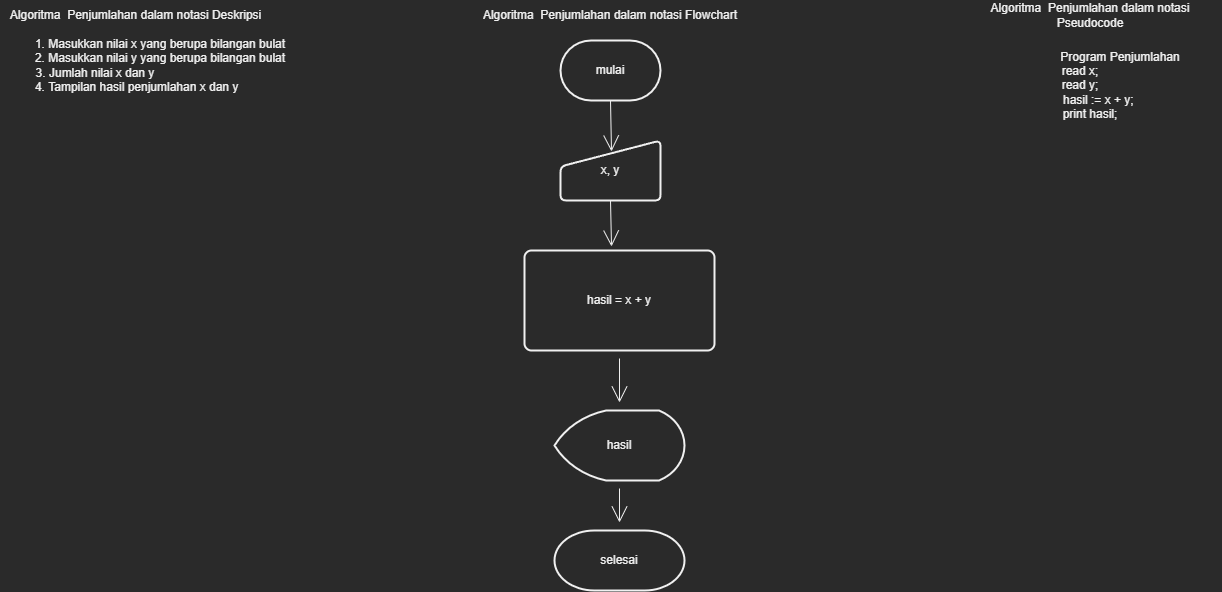

The diagram above was exported from draw.io. Its source (the exported page's mxGraphModel, read from the mxfile embedded in the PNG):
<mxGraphModel dx="1665" dy="824" grid="1" gridSize="10" guides="1" tooltips="1" connect="1" arrows="1" fold="1" page="1" pageScale="1" pageWidth="2339" pageHeight="3300" math="1" shadow="0">
  <root>
    <mxCell id="0" />
    <mxCell id="1" parent="0" />
    <mxCell id="rxj6-_wOyUuBvMWLmsOI-3" value="Algoritma&amp;nbsp; Penjumlahan dalam notasi Deskripsi" style="text;html=1;resizable=0;autosize=1;align=center;verticalAlign=middle;points=[];fillColor=none;strokeColor=none;rounded=0;hachureGap=4;" vertex="1" parent="1">
      <mxGeometry x="40" y="90" width="270" height="30" as="geometry" />
    </mxCell>
    <mxCell id="rxj6-_wOyUuBvMWLmsOI-4" value="1. Masukkan nilai x yang berupa bilangan bulat&lt;br&gt;2. Masukkan nilai y yang berupa bilangan bulat&lt;br&gt;3. Jumlah nilai x dan y&amp;nbsp; &amp;nbsp; &amp;nbsp; &amp;nbsp; &amp;nbsp; &amp;nbsp; &amp;nbsp; &amp;nbsp; &amp;nbsp; &amp;nbsp; &amp;nbsp; &amp;nbsp; &amp;nbsp; &amp;nbsp; &amp;nbsp; &amp;nbsp; &amp;nbsp; &amp;nbsp; &amp;nbsp; &amp;nbsp;&lt;br&gt;4. Tampilan hasil penjumlahan x dan y&amp;nbsp; &amp;nbsp; &amp;nbsp; &amp;nbsp; &amp;nbsp; &amp;nbsp; &amp;nbsp;&amp;nbsp;" style="text;strokeColor=none;fillColor=none;html=1;align=center;verticalAlign=middle;whiteSpace=wrap;rounded=0;hachureGap=4;" vertex="1" parent="1">
      <mxGeometry x="60" y="130" width="280" height="50" as="geometry" />
    </mxCell>
    <mxCell id="rxj6-_wOyUuBvMWLmsOI-6" value="&lt;span style=&quot;&quot;&gt;Algoritma&amp;nbsp; Penjumlahan dalam notasi Flowchart&lt;/span&gt;" style="text;strokeColor=none;fillColor=none;html=1;align=center;verticalAlign=middle;whiteSpace=wrap;rounded=0;hachureGap=4;" vertex="1" parent="1">
      <mxGeometry x="510" y="90" width="280" height="30" as="geometry" />
    </mxCell>
    <mxCell id="rxj6-_wOyUuBvMWLmsOI-17" style="edgeStyle=none;curved=1;rounded=0;orthogonalLoop=1;jettySize=auto;html=1;exitX=0.5;exitY=1;exitDx=0;exitDy=0;entryX=0.458;entryY=-0.04;entryDx=0;entryDy=0;entryPerimeter=0;endArrow=open;startSize=14;endSize=14;sourcePerimeterSpacing=8;targetPerimeterSpacing=8;" edge="1" parent="1" source="rxj6-_wOyUuBvMWLmsOI-9" target="rxj6-_wOyUuBvMWLmsOI-10">
      <mxGeometry relative="1" as="geometry" />
    </mxCell>
    <mxCell id="rxj6-_wOyUuBvMWLmsOI-9" value="x, y" style="html=1;strokeWidth=2;shape=manualInput;whiteSpace=wrap;rounded=1;size=26;arcSize=11;hachureGap=4;" vertex="1" parent="1">
      <mxGeometry x="600" y="230" width="100" height="60" as="geometry" />
    </mxCell>
    <mxCell id="rxj6-_wOyUuBvMWLmsOI-21" value="" style="edgeStyle=none;curved=1;rounded=0;orthogonalLoop=1;jettySize=auto;html=1;endArrow=open;startSize=14;endSize=14;sourcePerimeterSpacing=8;targetPerimeterSpacing=8;" edge="1" parent="1" source="rxj6-_wOyUuBvMWLmsOI-10" target="rxj6-_wOyUuBvMWLmsOI-11">
      <mxGeometry relative="1" as="geometry" />
    </mxCell>
    <mxCell id="rxj6-_wOyUuBvMWLmsOI-10" value="hasil = x + y" style="rounded=1;whiteSpace=wrap;html=1;absoluteArcSize=1;arcSize=14;strokeWidth=2;hachureGap=4;" vertex="1" parent="1">
      <mxGeometry x="564" y="340" width="190" height="100" as="geometry" />
    </mxCell>
    <mxCell id="rxj6-_wOyUuBvMWLmsOI-23" value="" style="edgeStyle=none;curved=1;rounded=0;orthogonalLoop=1;jettySize=auto;html=1;endArrow=open;startSize=14;endSize=14;sourcePerimeterSpacing=8;targetPerimeterSpacing=8;" edge="1" parent="1" source="rxj6-_wOyUuBvMWLmsOI-11" target="rxj6-_wOyUuBvMWLmsOI-14">
      <mxGeometry relative="1" as="geometry" />
    </mxCell>
    <mxCell id="rxj6-_wOyUuBvMWLmsOI-11" value="hasil" style="strokeWidth=2;html=1;shape=mxgraph.flowchart.display;whiteSpace=wrap;hachureGap=4;" vertex="1" parent="1">
      <mxGeometry x="594" y="500" width="130" height="70" as="geometry" />
    </mxCell>
    <mxCell id="rxj6-_wOyUuBvMWLmsOI-14" value="selesai" style="strokeWidth=2;html=1;shape=mxgraph.flowchart.terminator;whiteSpace=wrap;hachureGap=4;" vertex="1" parent="1">
      <mxGeometry x="594" y="620" width="130" height="60" as="geometry" />
    </mxCell>
    <mxCell id="rxj6-_wOyUuBvMWLmsOI-16" style="edgeStyle=none;curved=1;rounded=0;orthogonalLoop=1;jettySize=auto;html=1;exitX=0.5;exitY=1;exitDx=0;exitDy=0;exitPerimeter=0;entryX=0.51;entryY=0.183;entryDx=0;entryDy=0;entryPerimeter=0;endArrow=open;startSize=14;endSize=14;sourcePerimeterSpacing=8;targetPerimeterSpacing=8;" edge="1" parent="1" source="rxj6-_wOyUuBvMWLmsOI-15" target="rxj6-_wOyUuBvMWLmsOI-9">
      <mxGeometry relative="1" as="geometry" />
    </mxCell>
    <mxCell id="rxj6-_wOyUuBvMWLmsOI-15" value="mulai" style="strokeWidth=2;html=1;shape=mxgraph.flowchart.terminator;whiteSpace=wrap;hachureGap=4;" vertex="1" parent="1">
      <mxGeometry x="600" y="130" width="100" height="60" as="geometry" />
    </mxCell>
    <mxCell id="rxj6-_wOyUuBvMWLmsOI-24" value="Algoritma&amp;nbsp; Penjumlahan dalam notasi Pseudocode" style="text;strokeColor=none;fillColor=none;html=1;align=center;verticalAlign=middle;whiteSpace=wrap;rounded=0;hachureGap=4;" vertex="1" parent="1">
      <mxGeometry x="1000" y="90" width="260" height="30" as="geometry" />
    </mxCell>
    <mxCell id="rxj6-_wOyUuBvMWLmsOI-25" value="Program Penjumlahan&lt;br&gt;read x;&amp;nbsp; &amp;nbsp; &amp;nbsp; &amp;nbsp; &amp;nbsp; &amp;nbsp; &amp;nbsp; &amp;nbsp; &amp;nbsp; &amp;nbsp; &amp;nbsp; &amp;nbsp;&amp;nbsp;&lt;br&gt;read y;&amp;nbsp; &amp;nbsp; &amp;nbsp; &amp;nbsp; &amp;nbsp; &amp;nbsp; &amp;nbsp; &amp;nbsp; &amp;nbsp; &amp;nbsp; &amp;nbsp; &amp;nbsp;&amp;nbsp;&lt;br&gt;hasil := x + y;&amp;nbsp; &amp;nbsp; &amp;nbsp; &amp;nbsp; &amp;nbsp; &amp;nbsp; &amp;nbsp;&lt;br&gt;print hasil;&amp;nbsp; &amp;nbsp; &amp;nbsp; &amp;nbsp; &amp;nbsp; &amp;nbsp; &amp;nbsp; &amp;nbsp; &amp;nbsp;&amp;nbsp;" style="text;strokeColor=none;fillColor=none;html=1;align=center;verticalAlign=middle;whiteSpace=wrap;rounded=0;hachureGap=4;" vertex="1" parent="1">
      <mxGeometry x="1080" y="160" width="160" height="30" as="geometry" />
    </mxCell>
  </root>
</mxGraphModel>